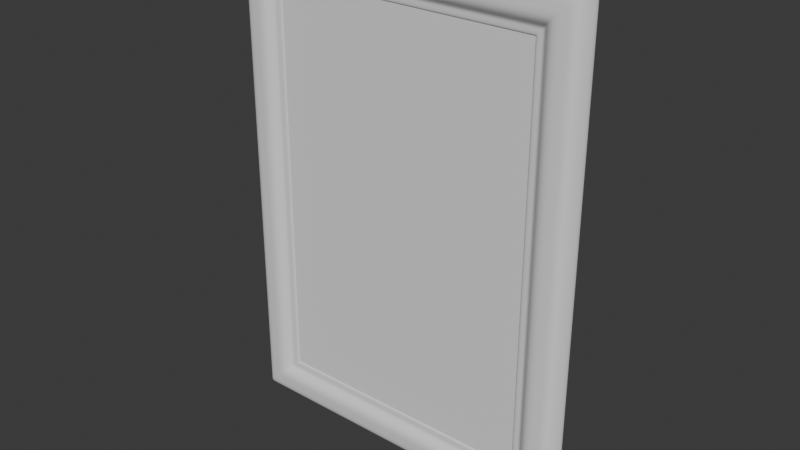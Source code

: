 # Source: HotelEspir_Portrait.blend  (saved by Blender 4.2.66; exported with 4.5.12 LTS)
import bpy
from mathutils import Matrix  # noqa: F401  (used for matrix-valued properties, if any)

bpy.ops.wm.read_factory_settings(use_empty=True)
scene = bpy.context.scene
scene.name = 'Scene'

# ---- collections
col_collection = bpy.data.collections.new('Collection'); scene.collection.children.link(col_collection)

# ---- world
world_world = bpy.data.worlds.new('World'); scene.world = world_world
world_world.use_nodes = True; world_world.node_tree.nodes.clear()
_N = world_world.node_tree.nodes; _L = world_world.node_tree.links
n0 = _N.new('ShaderNodeOutputWorld'); n0.name = 'World Output'; n0.location = (300, 300)
n1 = _N.new('ShaderNodeBackground'); n1.name = 'Background'; n1.location = (10, 300)
n1.inputs[0].default_value = (0.05088, 0.05088, 0.05088, 1.0)
_L.new(n1.outputs[0], n0.inputs[0])
n0.is_active_output = True
world_world.color = (0.05088, 0.05088, 0.05088)
world_world.sun_shadow_jitter_overblur = 0.0

# ---- meshes
me_cube_002 = bpy.data.meshes.new('Cube.002')
me_cube_002.from_pydata([(-0.4572, -0.4572, -0.4572), (-0.4572, -0.4572, 0.4572), (-0.4572, 0.4572, -0.4572), (-0.4572, 0.4572, 0.4572), (0.4572, -0.4572, -0.4572), (0.4572, -0.4572, 0.4572), (0.4572, 0.4572, -0.4572), (0.4572, 0.4572, 0.4572)], [], [(0, 1, 3, 2), (2, 3, 7, 6), (6, 7, 5, 4), (4, 5, 1, 0), (2, 6, 4, 0), (7, 3, 1, 5)])
_uv = me_cube_002.uv_layers.new(name='UVMap')
_uv.uv.foreach_set('vector', [0.375, 0.0, 0.625, 0.0, 0.625, 0.25, 0.375, 0.25, 0.375, 0.25, 0.625, 0.25, 0.625, 0.5, 0.375, 0.5, 0.375, 0.5, 0.625, 0.5, 0.625, 0.75, 0.375, 0.75, 0.375, 0.75, 0.625, 0.75, 0.625, 1.0, 0.375, 1.0, 0.125, 0.5, 0.375, 0.5, 0.375, 0.75, 0.125, 0.75, 0.625, 0.5, 0.875, 0.5, 0.875, 0.75, 0.625, 0.75])
me_cube_002.update()
me_cube_004 = bpy.data.meshes.new('Cube.004')
me_cube_004.from_pydata([(-0.3048, -0.1367, -0.3048), (-0.3048, 0.3048, -0.3048), (0.3048, 0.1127, 0.3048), (0.3048, 0.3048, 0.3048), (-0.3048, 0.3048, -3.004), (-0.3048, -0.1367, -3.004), (0.3048, 0.1127, -3.004), (0.3048, 0.3048, -3.004), (-2.085, 0.3048, -0.3048), (-2.085, -0.1367, -0.3048), (-2.085, 0.1127, 0.3048), (-2.085, 0.3048, 0.3048), (0.3048, 0.1127, -0.3667), (-0.3048, 0.3048, -0.3667), (-0.3048, -0.1367, -0.3667), (0.3048, 0.3048, -0.3667), (-0.373, 0.3048, -0.3048), (-0.373, -0.1367, -0.3048), (-0.373, 0.1127, 0.3048), (-0.373, 0.3048, 0.3048), (0.2163, -0.3048, -3.004), (0.2163, -0.3048, 0.2163), (-2.085, -0.3048, 0.2163), (0.2163, -0.3048, -0.3667), (-0.373, -0.3048, 0.2163), (-0.373, -0.3048, 0.0805), (0.0805, -0.3048, -3.004), (0.0805, -0.3048, 0.0805), (-2.085, -0.3048, 0.0805), (0.0805, -0.3048, -0.3667), (-0.3048, -0.05423, -0.3048), (-0.3048, -0.05423, -3.004), (-2.085, -0.05423, -0.3048), (-0.3048, -0.05423, -0.3667), (-0.373, -0.05423, -0.3048), (-0.373, -0.1367, -0.2103), (-0.2103, -0.1367, -3.004), (-0.2103, -0.1367, -0.2103), (-2.085, -0.1367, -0.2103), (-0.2103, -0.1367, -0.3667), (-0.176, -0.1565, -3.004), (-0.176, -0.1565, -0.176), (-2.085, -0.1565, -0.176), (-0.176, -0.1565, -0.3667), (-0.373, -0.1565, -0.176), (-0.08079, -0.3486, -3.004), (-0.08079, -0.3486, -0.08079), (-2.085, -0.3486, -0.08079), (-0.08079, -0.3486, -0.3667), (-0.373, -0.3486, -0.08079), (0.3048, 0.1127, 0.2385), (-0.3048, 0.3048, -0.3109), (-0.3048, -0.1367, -0.3109), (0.3048, 0.3048, 0.2385), (0.2163, -0.3048, 0.1587), (0.0805, -0.3048, 0.03635), (-0.3048, -0.05423, -0.3109), (-0.2103, -0.1367, -0.2257), (-0.176, -0.1565, -0.1948), (-0.08079, -0.3486, -0.109), (-0.3106, -0.1367, -0.3048), (0.2472, 0.3048, 0.3048), (-0.3106, 0.3048, -0.3048), (0.2472, 0.1127, 0.3048), (0.1662, -0.3048, 0.2163), (0.04197, -0.3048, 0.0805), (-0.3106, -0.05423, -0.3048), (-0.2241, -0.1367, -0.2103), (-0.1927, -0.1565, -0.176), (-0.1056, -0.3486, -0.08079), (-0.373, -0.1367, -0.2242), (-0.2242, -0.1367, -3.004), (-0.2242, -0.1367, -0.2242), (-2.085, -0.1367, -0.2242), (-0.2242, -0.1367, -0.3667), (-0.2242, -0.1367, -0.2383), (-0.2368, -0.1367, -0.2242)], [], [(13, 15, 7, 4), (61, 19, 18, 63), (53, 15, 13, 51), (74, 14, 5, 71), (64, 63, 18, 24), (70, 73, 9, 17), (19, 16, 8, 11), (33, 13, 4, 31), (15, 12, 6, 7), (18, 19, 11, 10), (34, 17, 9, 32), (56, 51, 13, 33), (54, 23, 12, 50), (66, 60, 17, 34), (62, 16, 19, 61), (50, 12, 15, 53), (55, 29, 23, 54), (18, 10, 22, 24), (65, 64, 24, 25), (12, 23, 20, 6), (69, 65, 25, 49), (59, 48, 29, 55), (24, 22, 28, 25), (23, 29, 26, 20), (62, 66, 34, 16), (52, 56, 33, 14), (16, 34, 32, 8), (14, 33, 31, 5), (75, 74, 39, 57), (76, 67, 35, 70), (44, 42, 38, 35), (43, 39, 36, 40), (48, 43, 40, 45), (49, 47, 42, 44), (57, 39, 43, 58), (67, 68, 44, 35), (25, 28, 47, 49), (29, 48, 45, 26), (58, 43, 48, 59), (68, 69, 49, 44), (41, 58, 59, 46), (37, 57, 58, 41), (72, 75, 57, 37), (0, 30, 56, 52), (46, 59, 55, 27), (27, 55, 54, 21), (2, 50, 53, 3), (21, 54, 50, 2), (30, 1, 51, 56), (3, 53, 51, 1), (41, 46, 69, 68), (37, 41, 68, 67), (72, 37, 67, 76), (1, 30, 66, 62), (46, 27, 65, 69), (27, 21, 64, 65), (1, 62, 61, 3), (30, 0, 60, 66), (21, 2, 63, 64), (3, 61, 63, 2), (0, 72, 76, 60), (0, 52, 75, 72), (60, 76, 70, 17), (52, 14, 74, 75), (35, 38, 73, 70), (39, 74, 71, 36)])
me_cube_004.polygons.foreach_set('use_smooth', [True] * 66)
_uv = me_cube_004.uv_layers.new(name='UVMap')
_uv.uv.foreach_set('vector', [0.375, 0.25, 0.375, 0.5, 0.375, 0.5, 0.375, 0.25, 0.6462, 0.5, 0.875, 0.5, 0.875, 0.75, 0.6462, 0.75, 0.6003, 0.5, 0.375, 0.5, 0.375, 0.25, 0.375, 0.25, 0.375, 0.9669, 0.375, 1.0, 0.375, 1.0, 0.375, 0.9669, 0.5887, 0.8045, 0.625, 0.7712, 0.625, 1.0, 0.5887, 1.0, 0.4081, 1.0, 0.4081, 1.0, 0.375, 1.0, 0.375, 1.0, 0.625, 0.25, 0.375, 0.25, 0.375, 0.25, 0.625, 0.25, 0.375, 0.04668, 0.375, 0.25, 0.375, 0.25, 0.375, 0.04668, 0.375, 0.5, 0.375, 0.75, 0.375, 0.75, 0.375, 0.5, 0.875, 0.75, 0.875, 0.5, 0.875, 0.5, 0.875, 0.75, 0.375, 0.04668, 0.375, 0.0, 0.375, 0.0, 0.375, 0.04668, 0.375, 0.04668, 0.375, 0.25, 0.375, 0.25, 0.375, 0.04668, 0.5676, 0.7863, 0.375, 0.7863, 0.375, 0.75, 0.6003, 0.75, 0.375, 0.04668, 0.375, 0.0, 0.375, 0.0, 0.375, 0.04668, 0.375, 0.25, 0.375, 0.25, 0.625, 0.25, 0.625, 0.4788, 0.6003, 0.75, 0.375, 0.75, 0.375, 0.5, 0.6003, 0.5, 0.5174, 0.842, 0.375, 0.842, 0.375, 0.7863, 0.5676, 0.7863, 0.625, 1.0, 0.625, 1.0, 0.5887, 1.0, 0.5887, 1.0, 0.533, 0.8554, 0.5887, 0.8045, 0.5887, 1.0, 0.533, 1.0, 0.375, 0.75, 0.375, 0.7863, 0.375, 0.7863, 0.375, 0.75, 0.4669, 0.9159, 0.533, 0.8554, 0.533, 1.0, 0.4669, 1.0, 0.4578, 0.9081, 0.375, 0.9081, 0.375, 0.842, 0.5174, 0.842, 0.5887, 1.0, 0.5887, 1.0, 0.533, 1.0, 0.533, 1.0, 0.375, 0.7863, 0.375, 0.842, 0.375, 0.842, 0.375, 0.7863, 0.375, 0.25, 0.375, 0.04668, 0.375, 0.04668, 0.375, 0.25, 0.375, 0.0, 0.375, 0.04668, 0.375, 0.04668, 0.375, 0.0, 0.375, 0.25, 0.375, 0.04668, 0.375, 0.04668, 0.375, 0.25, 0.375, 0.0, 0.375, 0.04668, 0.375, 0.04668, 0.375, 0.0, 0.4048, 0.9669, 0.375, 0.9669, 0.375, 0.9612, 0.4099, 0.9612, 0.4081, 0.9697, 0.4138, 0.9645, 0.4138, 1.0, 0.4081, 1.0, 0.4278, 1.0, 0.4278, 1.0, 0.4138, 1.0, 0.4138, 1.0, 0.375, 0.9472, 0.375, 0.9612, 0.375, 0.9612, 0.375, 0.9472, 0.375, 0.9081, 0.375, 0.9472, 0.375, 0.9472, 0.375, 0.9081, 0.4669, 1.0, 0.4669, 1.0, 0.4278, 1.0, 0.4278, 1.0, 0.4099, 0.9612, 0.375, 0.9612, 0.375, 0.9472, 0.4226, 0.9472, 0.4138, 0.9645, 0.4278, 0.9517, 0.4278, 1.0, 0.4138, 1.0, 0.533, 1.0, 0.533, 1.0, 0.4669, 1.0, 0.4669, 1.0, 0.375, 0.842, 0.375, 0.9081, 0.375, 0.9081, 0.375, 0.842, 0.4226, 0.9472, 0.375, 0.9472, 0.375, 0.9081, 0.4578, 0.9081, 0.4278, 0.9517, 0.4669, 0.9159, 0.4669, 1.0, 0.4278, 1.0, 0.4278, 0.9472, 0.4226, 0.9472, 0.4578, 0.9081, 0.4669, 0.9081, 0.4138, 0.9612, 0.4099, 0.9612, 0.4226, 0.9472, 0.4278, 0.9472, 0.4081, 0.9669, 0.4048, 0.9669, 0.4099, 0.9612, 0.4138, 0.9612, 0.375, 0.0, 0.375, 0.04668, 0.375, 0.04668, 0.375, 0.0, 0.4669, 0.9081, 0.4578, 0.9081, 0.5174, 0.842, 0.533, 0.842, 0.533, 0.842, 0.5174, 0.842, 0.5676, 0.7863, 0.5887, 0.7863, 0.625, 0.75, 0.6003, 0.75, 0.6003, 0.5, 0.625, 0.5, 0.5887, 0.7863, 0.5676, 0.7863, 0.6003, 0.75, 0.625, 0.75, 0.375, 0.04668, 0.375, 0.25, 0.375, 0.25, 0.375, 0.04668, 0.625, 0.5, 0.6003, 0.5, 0.375, 0.25, 0.375, 0.25, 0.4278, 0.9472, 0.4669, 0.9081, 0.4669, 0.9159, 0.4278, 0.9517, 0.4138, 0.9612, 0.4278, 0.9472, 0.4278, 0.9517, 0.4138, 0.9645, 0.4081, 0.9669, 0.4138, 0.9612, 0.4138, 0.9645, 0.4081, 0.9697, 0.375, 0.25, 0.375, 0.04668, 0.375, 0.04668, 0.375, 0.25, 0.4669, 0.9081, 0.533, 0.842, 0.533, 0.8554, 0.4669, 0.9159, 0.533, 0.842, 0.5887, 0.7863, 0.5887, 0.8045, 0.533, 0.8554, 0.375, 0.25, 0.375, 0.25, 0.625, 0.4788, 0.625, 0.5, 0.375, 0.04668, 0.375, 0.0, 0.375, 0.0, 0.375, 0.04668, 0.5887, 0.7863, 0.625, 0.75, 0.625, 0.7712, 0.5887, 0.8045, 0.625, 0.5, 0.6462, 0.5, 0.6462, 0.75, 0.625, 0.75, 0.375, 1.0, 0.4081, 0.9669, 0.4081, 0.9697, 0.375, 1.0, 0.375, 1.0, 0.375, 1.0, 0.4048, 0.9669, 0.4081, 0.9669, 0.375, 1.0, 0.4081, 0.9697, 0.4081, 1.0, 0.375, 1.0, 0.375, 1.0, 0.375, 1.0, 0.375, 0.9669, 0.4048, 0.9669, 0.4138, 1.0, 0.4138, 1.0, 0.4081, 1.0, 0.4081, 1.0, 0.375, 0.9612, 0.375, 0.9669, 0.375, 0.9669, 0.375, 0.9612])
me_cube_004.update()

# ---- objects
ob_cube = bpy.data.objects.new('Cube', me_cube_002)
ob_cube_001 = bpy.data.objects.new('Cube.001', me_cube_004)

# ---- transforms, parenting, visibility, modifiers, constraints
ob_cube.location = (0.0, 0.00231, 0.0)
ob_cube.scale = (0.6665, 0.02271, 1.0)
ob_cube_001.location = (0.3512, 4.92e-10, 0.5058)
ob_cube_001.scale = (0.1684, 0.08154, 0.1684)
_m = ob_cube_001.modifiers.new('Mirror', 'MIRROR')
_m.use_axis = (True, False, True)
_m.use_clip = True
_m.mirror_object = ob_cube
_m = ob_cube_001.modifiers.new('Subdivision', 'SUBSURF')

# ---- collection membership
col_collection.objects.link(ob_cube)
col_collection.objects.link(ob_cube_001)

# ---- scene / render settings (as saved in the file)
scene.frame_start = 1; scene.frame_end = 250; scene.frame_set(1)
scene.render.engine = 'BLENDER_EEVEE_NEXT'
bpy.context.view_layer.update()

# ---- added for rendering (the .blend has no active camera and no usable light): camera, sun
cam_auto = bpy.data.cameras.new('AutoCamera')
cam_auto.lens = 50.0
cam_auto.sensor_width = 36.0
cam_auto.clip_end = 1000.0
ob_auto_camera = bpy.data.objects.new('AutoCamera', cam_auto)
scene.collection.objects.link(ob_auto_camera)
ob_auto_camera.location = (1.2729, -1.52926, 1.01832)
ob_auto_camera.rotation_euler = (1.09748, -7.21219e-08, 0.694738)
scene.camera = ob_auto_camera
light_auto_sun = bpy.data.lights.new('AutoSun', 'SUN')
light_auto_sun.energy = 3.0
light_auto_sun.angle = 0.0523599
ob_auto_sun = bpy.data.objects.new('AutoSun', light_auto_sun)
scene.collection.objects.link(ob_auto_sun)
ob_auto_sun.rotation_euler = (0.872665, 0.174533, 0.523599)
bpy.context.view_layer.update()
